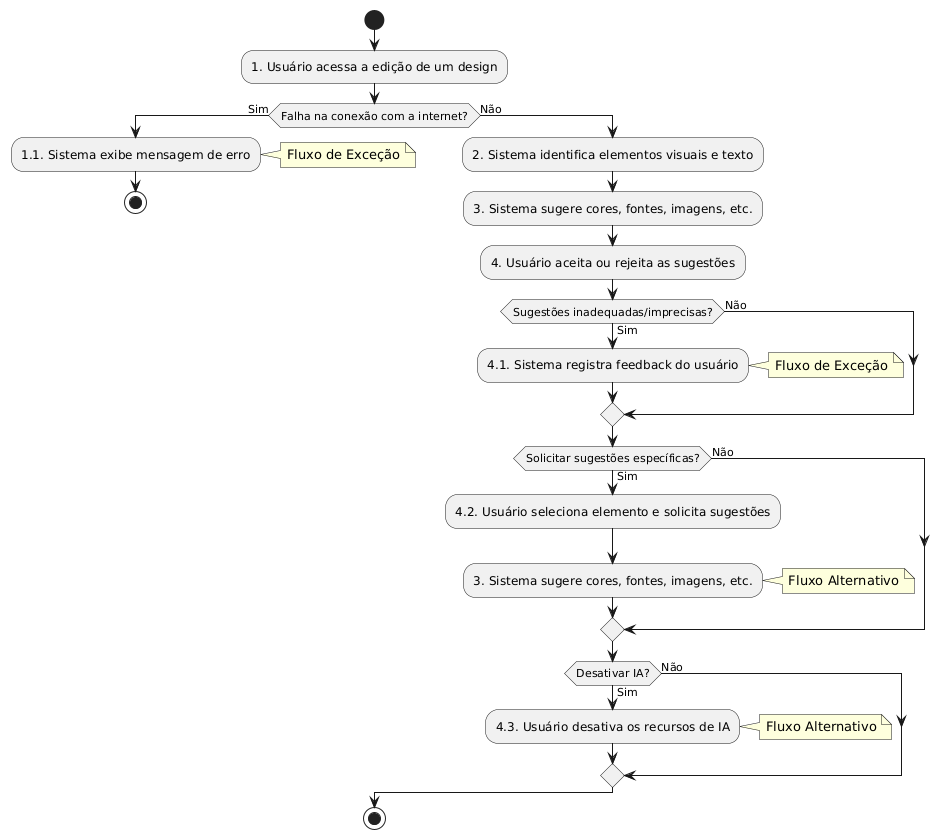

The diagram above was rendered by PlantUML. Its source (embedded in the PNG):
@startuml
start
:1. Usuário acessa a edição de um design;

if (Falha na conexão com a internet?) then (Sim)
  :1.1. Sistema exibe mensagem de erro;
  note right: Fluxo de Exceção
  stop
else (Não)
  :2. Sistema identifica elementos visuais e texto;
  :3. Sistema sugere cores, fontes, imagens, etc.;
  :4. Usuário aceita ou rejeita as sugestões;

  if (Sugestões inadequadas/imprecisas?) then (Sim)
    :4.1. Sistema registra feedback do usuário;
    note right: Fluxo de Exceção
  else (Não)
  endif

  if (Solicitar sugestões específicas?) then (Sim)
    :4.2. Usuário seleciona elemento e solicita sugestões;
    :3. Sistema sugere cores, fontes, imagens, etc.;
    note right: Fluxo Alternativo
  else (Não)
  endif

  if (Desativar IA?) then (Sim)
    :4.3. Usuário desativa os recursos de IA;
    note right: Fluxo Alternativo
  else (Não)
  endif
endif
stop
@enduml